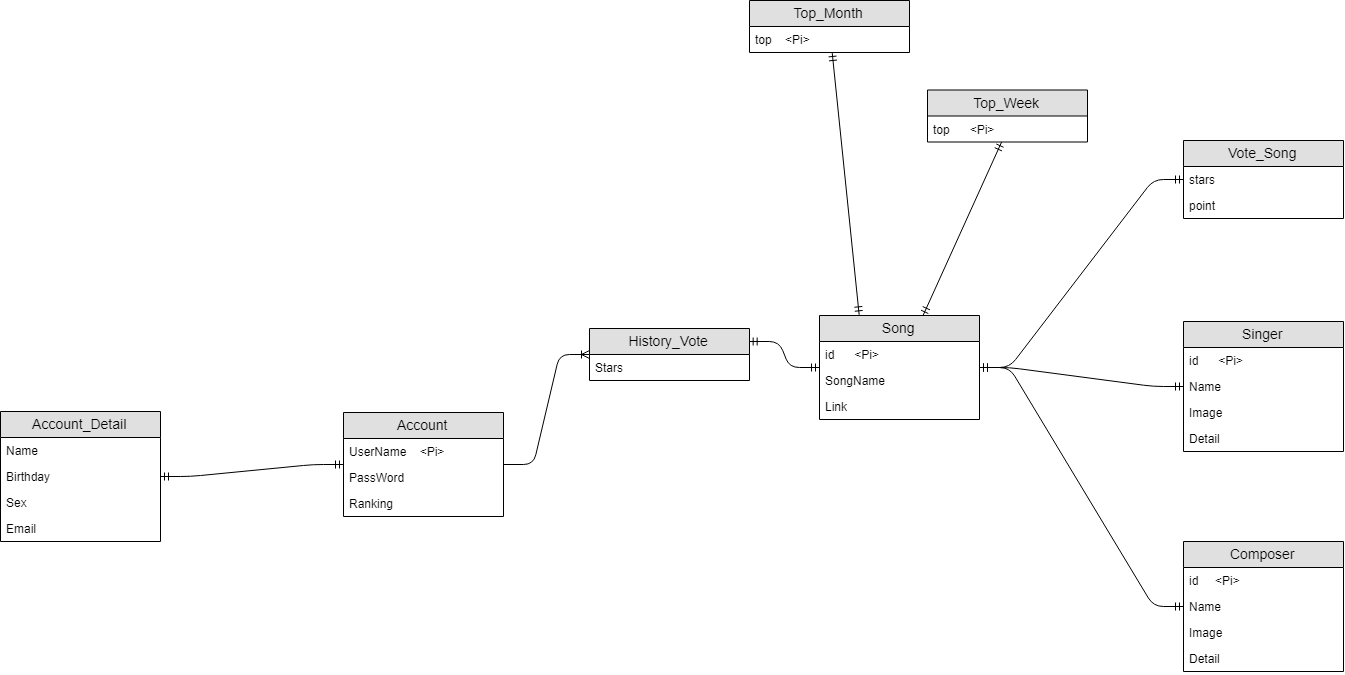

The diagram above was exported from draw.io. Its source (the exported page's mxGraphModel, read from the mxfile embedded in the PNG):
<mxGraphModel dx="2380" dy="1558" grid="1" gridSize="7" guides="1" tooltips="1" connect="1" arrows="1" fold="1" page="1" pageScale="1" pageWidth="413" pageHeight="583" math="0" shadow="0">
  <root>
    <mxCell id="0" />
    <mxCell id="1" parent="0" />
    <mxCell id="FLnMGl4t_rdlLXg4zEfw-2" value="Account_Detail" style="swimlane;fontStyle=0;childLayout=stackLayout;horizontal=1;startSize=26;fillColor=#e0e0e0;horizontalStack=0;resizeParent=1;resizeParentMax=0;resizeLast=0;collapsible=1;marginBottom=0;swimlaneFillColor=#ffffff;align=center;fontSize=14;" parent="1" vertex="1">
      <mxGeometry x="-182" y="-23" width="160" height="130" as="geometry" />
    </mxCell>
    <mxCell id="FLnMGl4t_rdlLXg4zEfw-4" value="Name" style="text;strokeColor=none;fillColor=none;spacingLeft=4;spacingRight=4;overflow=hidden;rotatable=0;points=[[0,0.5],[1,0.5]];portConstraint=eastwest;fontSize=12;" parent="FLnMGl4t_rdlLXg4zEfw-2" vertex="1">
      <mxGeometry y="26" width="160" height="26" as="geometry" />
    </mxCell>
    <mxCell id="FLnMGl4t_rdlLXg4zEfw-5" value="Birthday&#10;&#10;" style="text;strokeColor=none;fillColor=none;spacingLeft=4;spacingRight=4;overflow=hidden;rotatable=0;points=[[0,0.5],[1,0.5]];portConstraint=eastwest;fontSize=12;" parent="FLnMGl4t_rdlLXg4zEfw-2" vertex="1">
      <mxGeometry y="52" width="160" height="26" as="geometry" />
    </mxCell>
    <mxCell id="FLnMGl4t_rdlLXg4zEfw-6" value="Sex" style="text;strokeColor=none;fillColor=none;spacingLeft=4;spacingRight=4;overflow=hidden;rotatable=0;points=[[0,0.5],[1,0.5]];portConstraint=eastwest;fontSize=12;" parent="FLnMGl4t_rdlLXg4zEfw-2" vertex="1">
      <mxGeometry y="78" width="160" height="26" as="geometry" />
    </mxCell>
    <mxCell id="FLnMGl4t_rdlLXg4zEfw-7" value="Email" style="text;strokeColor=none;fillColor=none;spacingLeft=4;spacingRight=4;overflow=hidden;rotatable=0;points=[[0,0.5],[1,0.5]];portConstraint=eastwest;fontSize=12;" parent="FLnMGl4t_rdlLXg4zEfw-2" vertex="1">
      <mxGeometry y="104" width="160" height="26" as="geometry" />
    </mxCell>
    <mxCell id="FLnMGl4t_rdlLXg4zEfw-8" value="Account" style="swimlane;fontStyle=0;childLayout=stackLayout;horizontal=1;startSize=26;fillColor=#e0e0e0;horizontalStack=0;resizeParent=1;resizeParentMax=0;resizeLast=0;collapsible=1;marginBottom=0;swimlaneFillColor=#ffffff;align=center;fontSize=14;" parent="1" vertex="1">
      <mxGeometry x="161" y="-22" width="160" height="104" as="geometry" />
    </mxCell>
    <mxCell id="FLnMGl4t_rdlLXg4zEfw-9" value="UserName    &lt;Pi&gt;" style="text;strokeColor=none;fillColor=none;spacingLeft=4;spacingRight=4;overflow=hidden;rotatable=0;points=[[0,0.5],[1,0.5]];portConstraint=eastwest;fontSize=12;" parent="FLnMGl4t_rdlLXg4zEfw-8" vertex="1">
      <mxGeometry y="26" width="160" height="26" as="geometry" />
    </mxCell>
    <mxCell id="FLnMGl4t_rdlLXg4zEfw-10" value="PassWord" style="text;strokeColor=none;fillColor=none;spacingLeft=4;spacingRight=4;overflow=hidden;rotatable=0;points=[[0,0.5],[1,0.5]];portConstraint=eastwest;fontSize=12;" parent="FLnMGl4t_rdlLXg4zEfw-8" vertex="1">
      <mxGeometry y="52" width="160" height="26" as="geometry" />
    </mxCell>
    <mxCell id="FLnMGl4t_rdlLXg4zEfw-11" value="Ranking" style="text;strokeColor=none;fillColor=none;spacingLeft=4;spacingRight=4;overflow=hidden;rotatable=0;points=[[0,0.5],[1,0.5]];portConstraint=eastwest;fontSize=12;" parent="FLnMGl4t_rdlLXg4zEfw-8" vertex="1">
      <mxGeometry y="78" width="160" height="26" as="geometry" />
    </mxCell>
    <mxCell id="FLnMGl4t_rdlLXg4zEfw-20" value="Song" style="swimlane;fontStyle=0;childLayout=stackLayout;horizontal=1;startSize=26;fillColor=#e0e0e0;horizontalStack=0;resizeParent=1;resizeParentMax=0;resizeLast=0;collapsible=1;marginBottom=0;swimlaneFillColor=#ffffff;align=center;fontSize=14;" parent="1" vertex="1">
      <mxGeometry x="637" y="-119" width="160" height="104" as="geometry" />
    </mxCell>
    <mxCell id="FLnMGl4t_rdlLXg4zEfw-21" value="id      &lt;Pi&gt;" style="text;strokeColor=none;fillColor=none;spacingLeft=4;spacingRight=4;overflow=hidden;rotatable=0;points=[[0,0.5],[1,0.5]];portConstraint=eastwest;fontSize=12;" parent="FLnMGl4t_rdlLXg4zEfw-20" vertex="1">
      <mxGeometry y="26" width="160" height="26" as="geometry" />
    </mxCell>
    <mxCell id="FLnMGl4t_rdlLXg4zEfw-22" value="SongName" style="text;strokeColor=none;fillColor=none;spacingLeft=4;spacingRight=4;overflow=hidden;rotatable=0;points=[[0,0.5],[1,0.5]];portConstraint=eastwest;fontSize=12;" parent="FLnMGl4t_rdlLXg4zEfw-20" vertex="1">
      <mxGeometry y="52" width="160" height="26" as="geometry" />
    </mxCell>
    <mxCell id="FLnMGl4t_rdlLXg4zEfw-24" value="Link" style="text;strokeColor=none;fillColor=none;spacingLeft=4;spacingRight=4;overflow=hidden;rotatable=0;points=[[0,0.5],[1,0.5]];portConstraint=eastwest;fontSize=12;" parent="FLnMGl4t_rdlLXg4zEfw-20" vertex="1">
      <mxGeometry y="78" width="160" height="26" as="geometry" />
    </mxCell>
    <mxCell id="FLnMGl4t_rdlLXg4zEfw-27" value="Singer" style="swimlane;fontStyle=0;childLayout=stackLayout;horizontal=1;startSize=26;fillColor=#e0e0e0;horizontalStack=0;resizeParent=1;resizeParentMax=0;resizeLast=0;collapsible=1;marginBottom=0;swimlaneFillColor=#ffffff;align=center;fontSize=14;" parent="1" vertex="1">
      <mxGeometry x="1001" y="-113" width="160" height="130" as="geometry" />
    </mxCell>
    <mxCell id="FLnMGl4t_rdlLXg4zEfw-28" value="id      &lt;Pi&gt;" style="text;strokeColor=none;fillColor=none;spacingLeft=4;spacingRight=4;overflow=hidden;rotatable=0;points=[[0,0.5],[1,0.5]];portConstraint=eastwest;fontSize=12;" parent="FLnMGl4t_rdlLXg4zEfw-27" vertex="1">
      <mxGeometry y="26" width="160" height="26" as="geometry" />
    </mxCell>
    <mxCell id="FLnMGl4t_rdlLXg4zEfw-29" value="Name" style="text;strokeColor=none;fillColor=none;spacingLeft=4;spacingRight=4;overflow=hidden;rotatable=0;points=[[0,0.5],[1,0.5]];portConstraint=eastwest;fontSize=12;" parent="FLnMGl4t_rdlLXg4zEfw-27" vertex="1">
      <mxGeometry y="52" width="160" height="26" as="geometry" />
    </mxCell>
    <mxCell id="FLnMGl4t_rdlLXg4zEfw-30" value="Image" style="text;strokeColor=none;fillColor=none;spacingLeft=4;spacingRight=4;overflow=hidden;rotatable=0;points=[[0,0.5],[1,0.5]];portConstraint=eastwest;fontSize=12;" parent="FLnMGl4t_rdlLXg4zEfw-27" vertex="1">
      <mxGeometry y="78" width="160" height="26" as="geometry" />
    </mxCell>
    <mxCell id="FLnMGl4t_rdlLXg4zEfw-35" value="Detail" style="text;strokeColor=none;fillColor=none;spacingLeft=4;spacingRight=4;overflow=hidden;rotatable=0;points=[[0,0.5],[1,0.5]];portConstraint=eastwest;fontSize=12;" parent="FLnMGl4t_rdlLXg4zEfw-27" vertex="1">
      <mxGeometry y="104" width="160" height="26" as="geometry" />
    </mxCell>
    <mxCell id="FLnMGl4t_rdlLXg4zEfw-31" value="Composer" style="swimlane;fontStyle=0;childLayout=stackLayout;horizontal=1;startSize=26;fillColor=#e0e0e0;horizontalStack=0;resizeParent=1;resizeParentMax=0;resizeLast=0;collapsible=1;marginBottom=0;swimlaneFillColor=#ffffff;align=center;fontSize=14;" parent="1" vertex="1">
      <mxGeometry x="1001" y="107" width="160" height="130" as="geometry" />
    </mxCell>
    <mxCell id="FLnMGl4t_rdlLXg4zEfw-32" value="id     &lt;Pi&gt;" style="text;strokeColor=none;fillColor=none;spacingLeft=4;spacingRight=4;overflow=hidden;rotatable=0;points=[[0,0.5],[1,0.5]];portConstraint=eastwest;fontSize=12;" parent="FLnMGl4t_rdlLXg4zEfw-31" vertex="1">
      <mxGeometry y="26" width="160" height="26" as="geometry" />
    </mxCell>
    <mxCell id="FLnMGl4t_rdlLXg4zEfw-33" value="Name" style="text;strokeColor=none;fillColor=none;spacingLeft=4;spacingRight=4;overflow=hidden;rotatable=0;points=[[0,0.5],[1,0.5]];portConstraint=eastwest;fontSize=12;" parent="FLnMGl4t_rdlLXg4zEfw-31" vertex="1">
      <mxGeometry y="52" width="160" height="26" as="geometry" />
    </mxCell>
    <mxCell id="FLnMGl4t_rdlLXg4zEfw-34" value="Image" style="text;strokeColor=none;fillColor=none;spacingLeft=4;spacingRight=4;overflow=hidden;rotatable=0;points=[[0,0.5],[1,0.5]];portConstraint=eastwest;fontSize=12;" parent="FLnMGl4t_rdlLXg4zEfw-31" vertex="1">
      <mxGeometry y="78" width="160" height="26" as="geometry" />
    </mxCell>
    <mxCell id="FLnMGl4t_rdlLXg4zEfw-36" value="Detail" style="text;strokeColor=none;fillColor=none;spacingLeft=4;spacingRight=4;overflow=hidden;rotatable=0;points=[[0,0.5],[1,0.5]];portConstraint=eastwest;fontSize=12;" parent="FLnMGl4t_rdlLXg4zEfw-31" vertex="1">
      <mxGeometry y="104" width="160" height="26" as="geometry" />
    </mxCell>
    <mxCell id="FLnMGl4t_rdlLXg4zEfw-38" value="History_Vote" style="swimlane;fontStyle=0;childLayout=stackLayout;horizontal=1;startSize=26;fillColor=#e0e0e0;horizontalStack=0;resizeParent=1;resizeParentMax=0;resizeLast=0;collapsible=1;marginBottom=0;swimlaneFillColor=#ffffff;align=center;fontSize=14;" parent="1" vertex="1">
      <mxGeometry x="407" y="-106" width="160" height="52" as="geometry" />
    </mxCell>
    <mxCell id="FLnMGl4t_rdlLXg4zEfw-41" value="Stars" style="text;strokeColor=none;fillColor=none;spacingLeft=4;spacingRight=4;overflow=hidden;rotatable=0;points=[[0,0.5],[1,0.5]];portConstraint=eastwest;fontSize=12;" parent="FLnMGl4t_rdlLXg4zEfw-38" vertex="1">
      <mxGeometry y="26" width="160" height="26" as="geometry" />
    </mxCell>
    <mxCell id="FLnMGl4t_rdlLXg4zEfw-42" value="" style="edgeStyle=entityRelationEdgeStyle;fontSize=12;html=1;endArrow=ERmandOne;startArrow=ERmandOne;" parent="1" source="FLnMGl4t_rdlLXg4zEfw-2" target="FLnMGl4t_rdlLXg4zEfw-8" edge="1">
      <mxGeometry width="100" height="100" relative="1" as="geometry">
        <mxPoint x="-217" y="534" as="sourcePoint" />
        <mxPoint x="-117" y="434" as="targetPoint" />
      </mxGeometry>
    </mxCell>
    <mxCell id="FLnMGl4t_rdlLXg4zEfw-45" value="" style="edgeStyle=entityRelationEdgeStyle;fontSize=12;html=1;endArrow=ERoneToMany;" parent="1" source="FLnMGl4t_rdlLXg4zEfw-8" target="FLnMGl4t_rdlLXg4zEfw-38" edge="1">
      <mxGeometry width="100" height="100" relative="1" as="geometry">
        <mxPoint x="-245" y="534" as="sourcePoint" />
        <mxPoint x="-145" y="434" as="targetPoint" />
      </mxGeometry>
    </mxCell>
    <mxCell id="FLnMGl4t_rdlLXg4zEfw-46" value="" style="edgeStyle=entityRelationEdgeStyle;fontSize=12;html=1;endArrow=ERmandOne;startArrow=ERmandOne;exitX=1;exitY=0.25;exitDx=0;exitDy=0;" parent="1" source="FLnMGl4t_rdlLXg4zEfw-38" target="FLnMGl4t_rdlLXg4zEfw-20" edge="1">
      <mxGeometry width="100" height="100" relative="1" as="geometry">
        <mxPoint x="-245" y="534" as="sourcePoint" />
        <mxPoint x="-145" y="434" as="targetPoint" />
      </mxGeometry>
    </mxCell>
    <mxCell id="FLnMGl4t_rdlLXg4zEfw-47" value="Vote_Song" style="swimlane;fontStyle=0;childLayout=stackLayout;horizontal=1;startSize=26;fillColor=#e0e0e0;horizontalStack=0;resizeParent=1;resizeParentMax=0;resizeLast=0;collapsible=1;marginBottom=0;swimlaneFillColor=#ffffff;align=center;fontSize=14;" parent="1" vertex="1">
      <mxGeometry x="1001" y="-294" width="160" height="78" as="geometry" />
    </mxCell>
    <mxCell id="FLnMGl4t_rdlLXg4zEfw-48" value="stars" style="text;strokeColor=none;fillColor=none;spacingLeft=4;spacingRight=4;overflow=hidden;rotatable=0;points=[[0,0.5],[1,0.5]];portConstraint=eastwest;fontSize=12;" parent="FLnMGl4t_rdlLXg4zEfw-47" vertex="1">
      <mxGeometry y="26" width="160" height="26" as="geometry" />
    </mxCell>
    <mxCell id="FLnMGl4t_rdlLXg4zEfw-49" value="point" style="text;strokeColor=none;fillColor=none;spacingLeft=4;spacingRight=4;overflow=hidden;rotatable=0;points=[[0,0.5],[1,0.5]];portConstraint=eastwest;fontSize=12;" parent="FLnMGl4t_rdlLXg4zEfw-47" vertex="1">
      <mxGeometry y="52" width="160" height="26" as="geometry" />
    </mxCell>
    <mxCell id="FLnMGl4t_rdlLXg4zEfw-51" value="" style="edgeStyle=entityRelationEdgeStyle;fontSize=12;html=1;endArrow=ERmandOne;startArrow=ERmandOne;" parent="1" source="FLnMGl4t_rdlLXg4zEfw-20" target="FLnMGl4t_rdlLXg4zEfw-47" edge="1">
      <mxGeometry width="100" height="100" relative="1" as="geometry">
        <mxPoint x="745.5" y="4" as="sourcePoint" />
        <mxPoint x="845.5" y="-96" as="targetPoint" />
      </mxGeometry>
    </mxCell>
    <mxCell id="FLnMGl4t_rdlLXg4zEfw-52" value="" style="edgeStyle=entityRelationEdgeStyle;fontSize=12;html=1;endArrow=ERmandOne;startArrow=ERmandOne;" parent="1" source="FLnMGl4t_rdlLXg4zEfw-20" target="FLnMGl4t_rdlLXg4zEfw-27" edge="1">
      <mxGeometry width="100" height="100" relative="1" as="geometry">
        <mxPoint x="672" y="292" as="sourcePoint" />
        <mxPoint x="772" y="192" as="targetPoint" />
      </mxGeometry>
    </mxCell>
    <mxCell id="FLnMGl4t_rdlLXg4zEfw-53" value="" style="edgeStyle=entityRelationEdgeStyle;fontSize=12;html=1;endArrow=ERmandOne;startArrow=ERmandOne;" parent="1" source="FLnMGl4t_rdlLXg4zEfw-20" target="FLnMGl4t_rdlLXg4zEfw-31" edge="1">
      <mxGeometry width="100" height="100" relative="1" as="geometry">
        <mxPoint x="565.5" y="368" as="sourcePoint" />
        <mxPoint x="665.5" y="268" as="targetPoint" />
      </mxGeometry>
    </mxCell>
    <mxCell id="egfJ3W9wxrN-fgUy8Qyl-1" value="Top_Week" style="swimlane;fontStyle=0;childLayout=stackLayout;horizontal=1;startSize=26;fillColor=#e0e0e0;horizontalStack=0;resizeParent=1;resizeParentMax=0;resizeLast=0;collapsible=1;marginBottom=0;swimlaneFillColor=#ffffff;align=center;fontSize=14;" parent="1" vertex="1">
      <mxGeometry x="745" y="-344.5" width="160" height="52" as="geometry" />
    </mxCell>
    <mxCell id="egfJ3W9wxrN-fgUy8Qyl-3" value="top      &lt;Pi&gt;" style="text;strokeColor=none;fillColor=none;spacingLeft=4;spacingRight=4;overflow=hidden;rotatable=0;points=[[0,0.5],[1,0.5]];portConstraint=eastwest;fontSize=12;" parent="egfJ3W9wxrN-fgUy8Qyl-1" vertex="1">
      <mxGeometry y="26" width="160" height="26" as="geometry" />
    </mxCell>
    <mxCell id="egfJ3W9wxrN-fgUy8Qyl-5" value="Top_Month" style="swimlane;fontStyle=0;childLayout=stackLayout;horizontal=1;startSize=26;fillColor=#e0e0e0;horizontalStack=0;resizeParent=1;resizeParentMax=0;resizeLast=0;collapsible=1;marginBottom=0;swimlaneFillColor=#ffffff;align=center;fontSize=14;" parent="1" vertex="1">
      <mxGeometry x="567" y="-434" width="160" height="52" as="geometry" />
    </mxCell>
    <mxCell id="egfJ3W9wxrN-fgUy8Qyl-6" value="top    &lt;Pi&gt;" style="text;strokeColor=none;fillColor=none;spacingLeft=4;spacingRight=4;overflow=hidden;rotatable=0;points=[[0,0.5],[1,0.5]];portConstraint=eastwest;fontSize=12;" parent="egfJ3W9wxrN-fgUy8Qyl-5" vertex="1">
      <mxGeometry y="26" width="160" height="26" as="geometry" />
    </mxCell>
    <mxCell id="egfJ3W9wxrN-fgUy8Qyl-8" value="" style="fontSize=12;html=1;endArrow=ERmandOne;endFill=0;startArrow=ERmandOne;startFill=0;" parent="1" source="egfJ3W9wxrN-fgUy8Qyl-3" target="FLnMGl4t_rdlLXg4zEfw-20" edge="1">
      <mxGeometry width="100" height="100" relative="1" as="geometry">
        <mxPoint x="792" y="-270" as="sourcePoint" />
        <mxPoint x="892" y="-370" as="targetPoint" />
      </mxGeometry>
    </mxCell>
    <mxCell id="egfJ3W9wxrN-fgUy8Qyl-9" value="" style="fontSize=12;html=1;endArrow=ERmandOne;entryX=0.25;entryY=0;entryDx=0;entryDy=0;endFill=0;startArrow=ERmandOne;startFill=0;" parent="1" source="egfJ3W9wxrN-fgUy8Qyl-5" target="FLnMGl4t_rdlLXg4zEfw-20" edge="1">
      <mxGeometry width="100" height="100" relative="1" as="geometry">
        <mxPoint x="749" y="-320" as="sourcePoint" />
        <mxPoint x="796" y="-231" as="targetPoint" />
      </mxGeometry>
    </mxCell>
  </root>
</mxGraphModel>